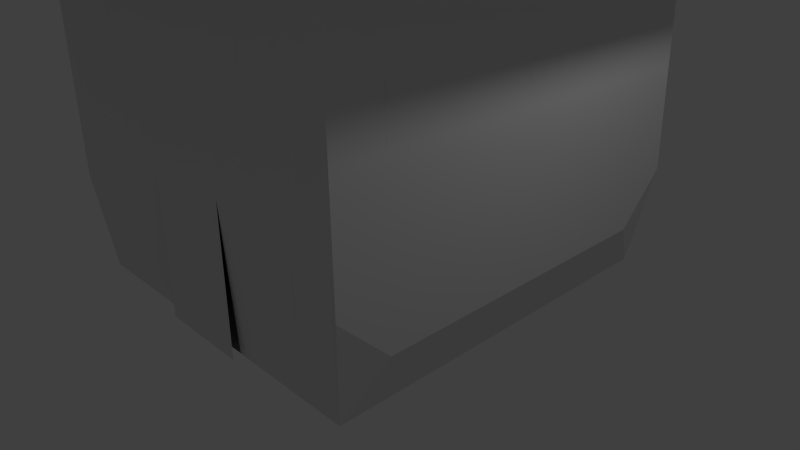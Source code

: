 # Source: house1.blend  (saved by Blender 2.72.0; exported with 4.5.12 LTS)
import bpy
from mathutils import Matrix  # noqa: F401  (used for matrix-valued properties, if any)

bpy.ops.wm.read_factory_settings(use_empty=True)
scene = bpy.context.scene
scene.name = 'Scene'

# ---- collections
col_collection_1 = bpy.data.collections.new('Collection 1'); scene.collection.children.link(col_collection_1)

# ---- materials (node trees are filled in below, after node groups)
mat_material = bpy.data.materials.new('Material')
mat_material.alpha_threshold = 0.0
mat_material.use_transparent_shadow = False
mat_material.roughness = 0.5
mat_material.line_color = (0.0, 0.0, 0.0, 1.0)

# ---- material node trees

# ---- world
world_world = bpy.data.worlds.new('World'); scene.world = world_world
world_world.color = (0.05088, 0.05088, 0.05088)
world_world.use_sun_shadow = False
world_world.sun_shadow_jitter_overblur = 0.0
world_world.cycles.sampling_method = 'MANUAL'
world_world.cycles.sample_map_resolution = 256

# ---- cameras
cam_camera = bpy.data.cameras.new('Camera')
cam_camera.clip_end = 100.0
cam_camera.lens = 35.0
cam_camera.sensor_width = 32.0
cam_camera.sensor_height = 18.0
cam_camera.ortho_scale = 7.314
cam_camera.dof.focus_distance = 0.0
cam_camera.dof.aperture_fstop = 128.0

# ---- lights
light_lamp = bpy.data.lights.new('Lamp', 'POINT')
light_lamp.transmission_factor = 0.0
light_lamp.cutoff_distance = 30.0
light_lamp.energy = 100.0
light_lamp.shadow_buffer_clip_start = 1.001
light_lamp.shadow_soft_size = 0.1
light_lamp.shadow_maximum_resolution = 0.006
light_lamp.use_absolute_resolution = True
light_lamp.cycles.use_multiple_importance_sampling = False

# ---- meshes
me_cube_002 = bpy.data.meshes.new('Cube.002')
me_cube_002.from_pydata([(-2.524, -2.427, 4.739), (-2.465, 2.462, 4.861), (2.344, 2.529, 4.974), (2.345, -2.499, 5.151), (-2.527, -2.426, 4.925), (-2.468, 2.463, 5.046), (2.345, 0.01492, 5.063), (-0.06203, 2.496, 5.01), (-0.09089, -2.462, 5.038), (-2.498, 0.01883, 4.986), (-0.07646, 0.01687, 7.689), (2.345, -1.242, 5.107), (-1.265, 2.48, 5.028), (-1.309, -2.444, 4.981), (-2.483, 1.241, 5.016), (2.344, 1.272, 5.018), (1.141, 2.512, 4.992), (1.127, -2.481, 5.095), (-2.512, -1.203, 4.955), (-0.08368, -1.223, 6.648), (-0.06925, 1.256, 6.634), (1.134, 0.01589, 5.685), (-1.287, 0.01785, 5.646), (-1.298, -1.213, 5.634), (1.131, -1.232, 5.71), (1.138, 1.264, 5.659), (-1.276, 1.249, 5.658), (3.34, 3.562, 4.433), (3.342, -3.534, 4.684), (-3.535, -3.43, 4.364), (-3.452, 3.47, 4.535), (3.341, 0.01411, 4.559), (-0.0561, 3.516, 4.484), (-0.09682, -3.482, 4.524), (-3.494, 0.01963, 4.45), (3.341, -1.76, 4.621), (-1.754, 3.493, 4.51), (-1.816, -3.456, 4.444), (-3.473, 1.745, 4.493), (3.34, 1.788, 4.496), (1.642, 3.539, 4.459), (1.622, -3.508, 4.604), (-3.514, -1.705, 4.407), (-2.495, 0.01776, 4.8), (-2.48, 1.24, 4.83), (-2.51, -1.204, 4.77), (-2.473, 1.851, 4.846), (-2.502, -0.5934, 4.785), (-2.487, 0.6289, 4.815), (-2.517, -1.816, 4.755)], [], [(1, 46, 44, 48, 43, 47, 45, 49, 0, 4, 18, 9, 14, 5), (23, 18, 4, 13), (24, 19, 8, 17), (25, 20, 10, 21), (26, 14, 9, 22), (19, 23, 13, 8), (10, 22, 23, 19), (22, 9, 18, 23), (11, 24, 17, 3), (6, 21, 24, 11), (21, 10, 19, 24), (15, 25, 21, 6), (2, 16, 25, 15), (16, 7, 20, 25), (20, 26, 22, 10), (7, 12, 26, 20), (12, 5, 14, 26), (11, 3, 28, 35), (18, 9, 34, 42), (3, 17, 41, 28), (7, 16, 40, 32), (2, 15, 39, 27), (8, 13, 37, 33), (6, 11, 35, 31), (14, 5, 30, 38), (5, 12, 36, 30), (4, 18, 42, 29), (17, 8, 33, 41), (16, 2, 27, 40), (15, 6, 31, 39), (9, 14, 38, 34), (12, 7, 32, 36), (4, 13, 37, 29)])
_uv = me_cube_002.uv_layers.new(name='UVMap')
_uv.uv.foreach_set('vector', [0.9119, 0.1079, 0.9119, 0.1748, 0.9119, 0.2417, 0.912, 0.3086, 0.912, 0.3755, 0.912, 0.4424, 0.912, 0.5092, 0.9121, 0.5761, 0.9121, 0.643, 0.9034, 0.6425, 0.9034, 0.5087, 0.9033, 0.3749, 0.9033, 0.2412, 0.9032, 0.1074, 0.7844, 0.5063, 0.9034, 0.5087, 0.9034, 0.6425, 0.814, 0.6425, 0.2759, 0.253, 0.1448, 0.2539, 0.2186, 0.1217, 0.304, 0.1177, 0.2791, 0.5261, 0.1468, 0.5251, 0.09723, 0.3874, 0.2775, 0.3895, 0.7867, 0.237, 0.9033, 0.2412, 0.9033, 0.3749, 0.7856, 0.3717, 0.6495, 0.5032, 0.7844, 0.5063, 0.814, 0.6425, 0.7246, 0.6425, 0.6016, 0.3652, 0.7856, 0.3717, 0.7844, 0.5063, 0.6495, 0.5032, 0.7856, 0.3717, 0.9033, 0.3749, 0.9034, 0.5087, 0.7844, 0.5063, 0.3915, 0.2513, 0.2759, 0.253, 0.304, 0.1177, 0.3893, 0.1137, 0.3937, 0.3889, 0.2775, 0.3895, 0.2759, 0.253, 0.3915, 0.2513, 0.2775, 0.3895, 0.09723, 0.3874, 0.1448, 0.2539, 0.2759, 0.253, 0.3959, 0.5264, 0.2791, 0.5261, 0.2775, 0.3895, 0.3937, 0.3889, 0.3981, 0.664, 0.3104, 0.664, 0.2791, 0.5261, 0.3959, 0.5264, 0.3104, 0.664, 0.2227, 0.664, 0.1468, 0.5251, 0.2791, 0.5261, 0.6541, 0.232, 0.7867, 0.237, 0.7856, 0.3717, 0.6016, 0.3652, 0.7338, 0.1002, 0.8185, 0.1038, 0.7867, 0.237, 0.6541, 0.232, 0.8185, 0.1038, 0.9032, 0.1074, 0.9033, 0.2412, 0.7867, 0.237, 0.3915, 0.2513, 0.3893, 0.1137, 0.4828, 0.0, 0.4859, 0.1942, 0.9034, 0.5087, 0.9033, 0.3749, 0.9999, 0.3776, 0.9999, 0.5664, 0.5457, 0.6425, 0.6352, 0.6425, 0.6214, 0.7552, 0.4952, 0.7552, 0.2227, 0.664, 0.3104, 0.664, 0.3714, 0.7766, 0.2476, 0.7766, 0.3981, 0.664, 0.3959, 0.5264, 0.4921, 0.5825, 0.4952, 0.7766, 0.7246, 0.6425, 0.814, 0.6425, 0.8738, 0.7552, 0.7476, 0.7552, 0.3937, 0.3889, 0.3915, 0.2513, 0.4859, 0.1942, 0.489, 0.3883, 0.9033, 0.2412, 0.9032, 0.1074, 0.9997, 0.0, 0.9998, 0.1888, 0.04724, 0.664, 0.135, 0.664, 0.1238, 0.7766, 0.0, 0.7766, 0.9034, 0.6425, 0.9034, 0.5087, 0.9999, 0.5664, 1.0, 0.7552, 0.6352, 0.6425, 0.7246, 0.6425, 0.7476, 0.7552, 0.6214, 0.7552, 0.3104, 0.664, 0.3981, 0.664, 0.4952, 0.7766, 0.3714, 0.7766, 0.3959, 0.5264, 0.3937, 0.3889, 0.489, 0.3883, 0.4921, 0.5825, 0.9033, 0.3749, 0.9033, 0.2412, 0.9998, 0.1888, 0.9999, 0.3776, 0.135, 0.664, 0.2227, 0.664, 0.2476, 0.7766, 0.1238, 0.7766, 0.4952, 0.8886, 0.4952, 0.7552, 0.5931, 0.8117, 0.5931, 1.0])
me_cube_002.materials.append(mat_material)
me_cube_002.use_remesh_preserve_volume = False
me_cube_002.use_remesh_preserve_attributes = False
me_cube_002.use_mirror_vertex_groups = False
me_cube_002.update()
me_cube_001 = bpy.data.meshes.new('Cube.001')
me_cube_001.from_pydata([(0.06608, -2.58, -0.04258), (2.414, -0.03078, 2.431), (-2.471, 0.01455, 2.368), (-0.04592, 2.505, 2.394), (2.416, -1.294, 2.454), (2.412, 1.233, 2.407), (2.447, -0.0531, 1.207), (2.381, -0.008465, 3.654), (-1.225, -2.503, 2.369), (1.203, -2.54, 2.441), (0.02758, -2.551, 1.181), (-2.486, 1.264, 2.386), (-2.455, -1.235, 2.35), (-2.458, 0.01294, 1.152), (-2.483, 0.01616, 3.584), (-1.274, 2.51, 2.399), (1.182, 2.501, 2.389), (-0.0525, 2.5, 3.609), (-0.03934, 2.51, 1.178), (2.382, -1.269, 3.688), (-1.266, -2.474, 3.582), (-2.483, 1.252, 3.608), (-1.28, 2.525, 1.176), (2.449, -1.32, 1.22), (2.444, 1.214, 1.194), (2.38, 1.252, 3.62), (-1.185, -2.532, 1.155), (1.24, -2.569, 1.207), (1.167, -2.511, 3.675), (-2.489, 1.277, 1.163), (-2.428, -1.251, 1.141), (-2.482, -1.22, 3.56), (-1.268, 2.494, 3.621), (1.163, 2.506, 3.598), (1.201, 2.496, 1.18), (0.6712, -2.589, -0.03468), (2.417, -1.926, 2.466), (2.413, 0.601, 2.419), (2.463, -0.06425, 0.5958), (2.397, -0.01962, 3.042), (-1.832, -2.494, 2.351), (0.04683, -2.565, 0.5693), (-2.494, 1.889, 2.395), (-2.463, -0.6104, 2.359), (-2.452, 0.01214, 0.5439), (-2.477, 0.01535, 2.976), (-1.888, 2.512, 2.401), (0.568, 2.503, 2.391), (-0.04263, 2.508, 1.786), (-0.5391, -2.571, -0.05049), (2.415, -0.6626, 2.442), (2.411, 1.865, 2.396), (2.43, -0.04194, 1.819), (1.81, -2.549, 2.459), (0.008327, -2.536, 1.793), (-2.478, 0.6395, 2.377), (-2.447, -1.86, 2.341), (-2.465, 0.01375, 1.76), (-0.6599, 2.508, 2.396), (1.796, 2.499, 2.386), (-0.04921, 2.503, 3.001), (-0.03606, 2.513, 0.5704), (2.382, -1.899, 3.705), (2.381, -0.6386, 3.671), (2.399, -1.282, 3.071), (-1.874, -2.465, 3.559), (-1.245, -2.489, 2.976), (-2.483, 1.87, 3.62), (-2.483, 0.6342, 3.596), (-2.485, 1.258, 2.997), (-1.9, 2.533, 1.176), (-0.6595, 2.518, 1.177), (-1.277, 2.518, 1.787), (-1.283, 2.533, 0.5654), (2.451, -1.954, 1.227), (2.448, -0.6866, 1.214), (2.466, -1.333, 0.6035), (2.433, -1.307, 1.837), (2.445, 0.5804, 1.201), (2.443, 1.847, 1.188), (2.46, 1.204, 0.5881), (2.428, 1.223, 1.801), (2.38, 0.6217, 3.637), (2.379, 1.882, 3.603), (2.396, 1.242, 3.014), (-1.791, -2.523, 1.142), (-0.5786, -2.542, 1.168), (-1.164, -2.547, 0.5484), (-1.205, -2.518, 1.762), (0.6337, -2.56, 1.194), (1.846, -2.578, 1.22), (1.258, -2.583, 0.5903), (1.222, -2.554, 1.824), (1.775, -2.52, 3.699), (1.185, -2.525, 3.058), (-2.505, 1.908, 1.169), (-2.474, 0.6447, 1.158), (-2.491, 1.283, 0.5522), (-2.488, 1.27, 1.775), (-2.443, -0.6189, 1.146), (-2.412, -1.882, 1.135), (-2.414, -1.258, 0.5357), (-2.441, -1.243, 1.745), (-2.482, -0.6019, 3.572), (-2.482, -1.838, 3.548), (-2.469, -1.228, 2.955), (-1.876, 2.491, 3.626), (-0.6603, 2.497, 3.615), (-1.271, 2.502, 3.01), (0.5553, 2.503, 3.603), (1.771, 2.509, 3.592), (1.172, 2.503, 2.993), (0.5808, 2.503, 1.179), (1.821, 2.488, 1.181), (1.191, 2.498, 1.784), (1.21, 2.493, 0.5754), (-1.906, 2.543, 0.5629), (2.434, -1.94, 1.846), (2.429, 0.5907, 1.81), (-1.812, -2.509, 1.746), (0.615, -2.545, 1.809), (-2.499, 1.899, 1.782), (-2.453, -0.6146, 1.753), (-1.882, 2.502, 3.014), (0.5616, 2.503, 2.997), (0.5872, 2.503, 0.5729), (2.4, -1.912, 3.085), (2.398, -0.6506, 3.057), (-1.853, -2.48, 2.955), (-2.489, 1.88, 3.007), (-2.481, 0.6368, 2.986), (-1.894, 2.522, 1.788), (-0.6597, 2.513, 1.787), (-0.6593, 2.523, 0.5679), (2.468, -1.967, 0.6073), (2.465, -0.6986, 0.5996), (2.431, -0.6746, 1.828), (2.462, 0.5701, 0.5919), (2.459, 1.839, 0.5842), (2.427, 1.856, 1.792), (2.396, 0.6113, 3.028), (2.395, 1.873, 2.999), (-1.77, -2.538, 0.538), (-0.5588, -2.556, 0.5589), (-0.5983, -2.527, 1.778), (0.6525, -2.574, 0.5798), (1.864, -2.592, 0.6007), (1.828, -2.563, 1.84), (1.793, -2.534, 3.079), (-2.51, 1.918, 0.5563), (-2.472, 0.6474, 0.5481), (-2.476, 0.6421, 1.767), (-2.433, -0.6231, 0.5398), (-2.395, -1.894, 0.5316), (-2.43, -1.871, 1.738), (-2.473, -0.6061, 2.966), (-2.465, -1.849, 2.945), (-0.6601, 2.502, 3.006), (1.783, 2.504, 2.989), (0.5744, 2.503, 1.785), (1.809, 2.493, 1.784), (1.834, 2.483, 0.5779)], [], [(124, 47, 3, 60), (130, 68, 21, 69), (138, 79, 24, 80), (141, 83, 25, 84), (145, 89, 10, 41), (146, 90, 27, 91), (148, 93, 28, 94), (150, 96, 29, 97), (152, 99, 13, 44), (153, 100, 30, 101), (155, 103, 14, 45), (156, 104, 31, 105), (158, 59, 16, 111), (159, 112, 18, 48), (160, 113, 34, 114), (22, 73, 116, 70), (23, 77, 117, 74), (24, 81, 118, 78), (26, 88, 119, 85), (89, 120, 54, 10), (29, 98, 121, 95), (99, 122, 57, 13), (32, 108, 123, 106), (108, 15, 46, 123), (109, 124, 60, 17), (112, 125, 61, 18), (4, 64, 126, 36), (64, 19, 62, 126), (1, 39, 127, 50), (39, 7, 63, 127), (8, 66, 128, 40), (66, 20, 65, 128), (11, 69, 129, 42), (69, 21, 67, 129), (55, 130, 69, 11), (72, 22, 70, 131), (48, 18, 71, 132), (18, 61, 133, 71), (76, 23, 74, 134), (38, 6, 75, 135), (6, 52, 136, 75), (80, 24, 78, 137), (79, 139, 81, 24), (5, 84, 140, 37), (84, 25, 82, 140), (51, 141, 84, 5), (87, 26, 85, 142), (0, 41, 143, 49), (41, 10, 86, 143), (10, 54, 144, 86), (35, 145, 41, 0), (90, 147, 92, 27), (53, 148, 94, 9), (97, 29, 95, 149), (96, 151, 98, 29), (100, 154, 102, 30), (43, 155, 45, 2), (56, 156, 105, 12), (17, 60, 157, 107), (60, 3, 58, 157), (110, 158, 111, 33), (113, 161, 115, 34)])
_uv = me_cube_001.uv_layers.new(name='UVMap')
_uv.uv.foreach_set('vector', [0.3304, 0.5082, 0.4401, 0.5064, 0.4401, 0.6289, 0.3301, 0.63, 0.552, 0.001388, 0.6623, 0.002776, 0.6627, 0.126, 0.5521, 0.1253, 0.4382, 0.5064, 0.3289, 0.5064, 0.3294, 0.3801, 0.4391, 0.3799, 0.5513, 0.5053, 0.442, 0.5048, 0.4411, 0.3791, 0.5508, 0.3795, 0.2196, 0.1226, 0.2196, 0.2452, 0.1099, 0.2464, 0.11, 0.1243, 0.4395, 0.7523, 0.4395, 0.876, 0.3298, 0.8769, 0.3299, 0.7537, 0.2197, 0.876, 0.2196, 0.7523, 0.3297, 0.7533, 0.3297, 0.8765, 0.4413, 0.2534, 0.331, 0.2532, 0.3308, 0.1271, 0.4413, 0.1267, 0.7749, 0.497, 0.7755, 0.376, 0.8899, 0.3747, 0.8899, 0.496, 0.0, 0.861, 0.0006378, 0.7406, 0.115, 0.7378, 0.115, 0.8585, 0.778, 0.1235, 0.7787, 0.00256, 0.8905, 0.0, 0.8905, 0.1213, 0.776, 0.6302, 0.7766, 0.5098, 0.8884, 0.5058, 0.8884, 0.6265, 0.8887, 0.8708, 0.8881, 0.7505, 0.9992, 0.7529, 0.9992, 0.8735, 0.4413, 0.5074, 0.551, 0.5066, 0.5507, 0.6303, 0.4407, 0.6305, 0.6618, 0.9919, 0.6612, 0.8717, 0.7734, 0.8735, 0.7734, 0.994, 0.8881, 0.8724, 0.8881, 0.9942, 0.7754, 0.9953, 0.7759, 0.8732, 0.1148, 0.4941, 0.1148, 0.6172, 0.000284, 0.6164, 0.000142, 0.4928, 0.3294, 0.3801, 0.2196, 0.3803, 0.2196, 0.2541, 0.3299, 0.2538, 0.9982, 0.6269, 0.9982, 0.7481, 0.8884, 0.749, 0.8885, 0.6284, 0.2196, 0.2452, 0.2196, 0.3679, 0.1098, 0.3685, 0.1099, 0.2464, 0.3308, 0.1271, 0.2202, 0.1276, 0.2196, 0.002225, 0.3305, 0.001112, 0.7755, 0.376, 0.7762, 0.2551, 0.8899, 0.2534, 0.8899, 0.3747, 0.4411, 0.9988, 0.4406, 0.877, 0.5511, 0.8766, 0.5511, 0.9988, 0.4406, 0.877, 0.4401, 0.7551, 0.5512, 0.7544, 0.5511, 0.8766, 0.2208, 0.5099, 0.3304, 0.5082, 0.3301, 0.63, 0.2202, 0.6311, 0.551, 0.5066, 0.6606, 0.5058, 0.6606, 0.6301, 0.5507, 0.6303, 0.6606, 0.5002, 0.6607, 0.3771, 0.7749, 0.3771, 0.7749, 0.5007, 0.6607, 0.3771, 0.6609, 0.254, 0.7749, 0.2534, 0.7749, 0.3771, 0.6631, 0.245, 0.6632, 0.123, 0.7774, 0.1226, 0.7774, 0.2451, 0.6632, 0.123, 0.6634, 0.0009213, 0.7774, 0.0, 0.7774, 0.1226, 1.0, 0.2534, 1.0, 0.3746, 0.89, 0.3745, 0.8901, 0.2539, 1.0, 0.3746, 1.0, 0.4957, 0.8899, 0.4951, 0.89, 0.3745, 0.4415, 0.1246, 0.5521, 0.1253, 0.5522, 0.2493, 0.4413, 0.2493, 0.5521, 0.1253, 0.6627, 0.126, 0.6631, 0.2493, 0.5522, 0.2493, 0.4417, 0.0, 0.552, 0.001388, 0.5521, 0.1253, 0.4415, 0.1246, 0.8881, 0.7505, 0.8881, 0.8724, 0.7759, 0.8732, 0.7765, 0.751, 0.4407, 0.6305, 0.5507, 0.6303, 0.5504, 0.754, 0.4401, 0.7535, 0.5507, 0.6303, 0.6606, 0.6301, 0.6606, 0.7544, 0.5504, 0.754, 0.1148, 0.371, 0.1148, 0.4941, 0.000142, 0.4928, 0.0, 0.3691, 0.7754, 0.5074, 0.7754, 0.6294, 0.6608, 0.6284, 0.6606, 0.5058, 0.7754, 0.6294, 0.7754, 0.7515, 0.6609, 0.751, 0.6608, 0.6284, 0.4391, 0.3799, 0.3294, 0.3801, 0.3299, 0.2538, 0.4401, 0.2534, 0.3289, 0.5064, 0.2196, 0.5064, 0.2196, 0.3803, 0.3294, 0.3801, 0.6606, 0.3798, 0.5508, 0.3795, 0.5503, 0.2536, 0.6606, 0.2538, 0.5508, 0.3795, 0.4411, 0.3791, 0.4401, 0.2534, 0.5503, 0.2536, 0.6606, 0.5058, 0.5513, 0.5053, 0.5508, 0.3795, 0.6606, 0.3798, 0.9982, 0.5058, 0.9982, 0.6269, 0.8885, 0.6284, 0.8886, 0.5078, 0.1101, 0.002149, 0.11, 0.1243, 0.0004126, 0.1259, 0.0006188, 0.004298, 0.11, 0.1243, 0.1099, 0.2464, 0.0002063, 0.2475, 0.0004126, 0.1259, 0.1099, 0.2464, 0.1098, 0.3685, 0.0, 0.3691, 0.0002063, 0.2475, 0.2196, 0.0, 0.2196, 0.1226, 0.11, 0.1243, 0.1101, 0.002149, 0.4395, 0.876, 0.4395, 0.9996, 0.3297, 1.0, 0.3298, 0.8769, 0.2198, 0.9996, 0.2197, 0.876, 0.3297, 0.8765, 0.3297, 0.9996, 0.4413, 0.1267, 0.3308, 0.1271, 0.3305, 0.001112, 0.4413, 0.0, 0.331, 0.2532, 0.2207, 0.2529, 0.2202, 0.1276, 0.3308, 0.1271, 0.0006378, 0.7406, 0.001275, 0.6203, 0.115, 0.6172, 0.115, 0.7378, 0.7774, 0.2445, 0.778, 0.1235, 0.8905, 0.1213, 0.8905, 0.2425, 0.7754, 0.7505, 0.776, 0.6302, 0.8884, 0.6265, 0.8884, 0.7471, 0.2202, 0.6311, 0.3301, 0.63, 0.3298, 0.7518, 0.2196, 0.7523, 0.3301, 0.63, 0.4401, 0.6289, 0.4401, 0.7513, 0.3298, 0.7518, 0.8893, 0.991, 0.8887, 0.8708, 0.9992, 0.8735, 0.9992, 0.994, 0.6612, 0.8717, 0.6606, 0.7515, 0.7734, 0.7529, 0.7734, 0.8735])
me_cube_001.materials.append(mat_material)
me_cube_001.use_remesh_preserve_volume = False
me_cube_001.use_remesh_preserve_attributes = False
me_cube_001.use_mirror_vertex_groups = False
me_cube_001.update()
me_cube = bpy.data.meshes.new('Cube')
me_cube.from_pydata([(2.291, 2.217, -0.02229), (2.304, -2.487, -0.01318), (-2.177, -2.42, -0.07173), (-2.347, 2.31, -0.05298), (-2.524, -2.427, 4.739), (-2.465, 2.462, 4.861), (2.344, 2.529, 4.974), (2.345, -2.499, 5.151), (-2.527, -2.426, 4.925), (-2.468, 2.463, 5.046), (-2.495, 0.01776, 4.8), (2.414, -0.03078, 2.431), (-2.471, 0.01455, 2.368), (2.379, 2.512, 3.586), (2.383, -2.529, 3.722), (-2.482, -2.456, 3.536), (-2.484, 2.488, 3.632), (2.441, 2.481, 1.182), (2.452, -2.587, 1.233), (-2.397, -2.514, 1.129), (-2.52, 2.54, 1.175), (2.416, -1.294, 2.454), (2.447, -0.0531, 1.207), (2.381, -0.008465, 3.654), (-1.225, -2.503, 2.369), (1.203, -2.54, 2.441), (-2.455, -1.235, 2.35), (-2.458, 0.01294, 1.152), (-2.483, 0.01616, 3.584), (-1.274, 2.51, 2.399), (1.182, 2.501, 2.389), (2.382, -1.269, 3.688), (-1.266, -2.474, 3.582), (-1.28, 2.525, 1.176), (2.449, -1.32, 1.22), (1.167, -2.511, 3.675), (-2.428, -1.251, 1.141), (-2.482, -1.22, 3.56), (-1.268, 2.494, 3.621), (1.163, 2.506, 3.598), (1.201, 2.496, 1.18), (0.6238, -2.462, -0.03513), (2.435, -2.572, 1.855), (2.417, -1.926, 2.466), (2.413, 0.601, 2.419), (2.463, -0.06425, 0.5958), (-1.832, -2.494, 2.351), (-2.494, 1.889, 2.395), (-2.463, -0.6104, 2.359), (-2.452, 0.01214, 0.5439), (-1.888, 2.512, 2.401), (0.568, 2.503, 2.391), (-0.4966, -2.445, -0.04977), (2.415, -0.6626, 2.442), (2.411, 1.865, 2.396), (2.43, -0.04194, 1.819), (1.81, -2.549, 2.459), (-2.478, 0.6395, 2.377), (-2.447, -1.86, 2.341), (-2.465, 0.01375, 1.76), (-0.6599, 2.508, 2.396), (1.796, 2.499, 2.386), (2.382, -1.899, 3.705), (2.381, -0.6386, 3.671), (-1.874, -2.465, 3.559), (-2.483, 1.87, 3.62), (-2.483, 0.6342, 3.596), (-1.9, 2.533, 1.176), (-0.6595, 2.518, 1.177), (-1.277, 2.518, 1.787), (-1.283, 2.533, 0.5654), (2.451, -1.954, 1.227), (2.448, -0.6866, 1.214), (2.466, -1.333, 0.6035), (2.433, -1.307, 1.837), (2.445, 0.5804, 1.201), (2.443, 1.847, 1.188), (2.38, 0.6217, 3.637), (2.379, 1.882, 3.603), (-1.791, -2.523, 1.142), (-1.164, -2.547, 0.5484), (-1.205, -2.518, 1.762), (1.258, -2.583, 0.5903), (1.222, -2.554, 1.824), (1.775, -2.52, 3.699), (-2.474, 0.6447, 1.158), (-2.443, -0.6189, 1.146), (-2.414, -1.258, 0.5357), (-2.441, -1.243, 1.745), (-2.482, -0.6019, 3.572), (-2.482, -1.838, 3.548), (-1.876, 2.491, 3.626), (-0.6603, 2.497, 3.615), (0.5553, 2.503, 3.603), (1.771, 2.509, 3.592), (0.5808, 2.503, 1.179), (1.821, 2.488, 1.181), (1.191, 2.498, 1.784), (1.21, 2.493, 0.5754), (-1.906, 2.543, 0.5629), (2.434, -1.94, 1.846), (2.429, 0.5907, 1.81), (-1.812, -2.509, 1.746), (0.615, -2.545, 1.809), (-2.499, 1.899, 1.782), (-2.453, -0.6146, 1.753), (0.5872, 2.503, 0.5729), (-1.894, 2.522, 1.788), (-0.6597, 2.513, 1.787), (-0.6593, 2.523, 0.5679), (2.468, -1.967, 0.6073), (2.465, -0.6986, 0.5996), (2.431, -0.6746, 1.828), (2.462, 0.5701, 0.5919), (2.459, 1.839, 0.5842), (2.427, 1.856, 1.792), (-1.77, -2.538, 0.538), (-0.5983, -2.527, 1.778), (1.864, -2.592, 0.6007), (1.828, -2.563, 1.84), (-2.51, 1.918, 0.5563), (-2.472, 0.6474, 0.5481), (-2.476, 0.6421, 1.767), (-2.433, -0.6231, 0.5398), (-2.395, -1.894, 0.5316), (-2.43, -1.871, 1.738), (0.5744, 2.503, 1.785), (1.809, 2.493, 1.784), (1.834, 2.483, 0.5779)], [], [(0, 3, 20, 67, 99, 70, 33, 68, 109, 106, 95, 40, 98, 128, 96, 17), (4, 15, 64, 32, 24, 81, 80, 116, 79, 19, 2, 52, 117, 103, 41, 1, 18, 42, 119, 118, 82, 83, 25, 35), (4, 10, 28, 89, 48, 26, 37, 90, 15), (1, 41, 52, 2, 3, 0), (19, 79, 102, 81, 24, 46, 64, 15), (113, 75, 22, 45, 111, 72, 34, 73, 110, 71, 18, 1, 0, 17, 76, 114), (126, 108, 68, 33, 69, 107, 67, 20, 16, 91, 50, 29, 38, 92, 60, 51, 93, 39, 30, 61, 94, 13, 17, 96, 127, 97, 40, 95), (13, 78, 54, 44, 77, 23, 11, 53, 63, 31, 21, 43, 62, 14, 42, 18, 71, 100, 74, 34, 72, 112, 55, 22, 75, 101, 115, 76, 17), (39, 93, 92, 38, 91, 16, 5, 9, 6, 13, 94), (6, 7, 14, 62, 31, 63, 23, 77, 78, 13), (4, 35, 84, 56, 25, 83, 119, 42, 14, 7, 8), (88, 26, 48, 12, 28, 10, 5, 16, 65, 66, 57, 122, 85, 27, 59, 105, 86, 36), (120, 104, 122, 57, 47, 65, 16, 20, 3, 2, 19, 15, 90, 58, 26, 88, 125, 124, 87, 36, 86, 123, 49, 27, 85, 121)])
_uv = me_cube.uv_layers.new(name='UVMap')
_uv.uv.foreach_set('vector', [0.3565, 0.008423, 0.6745, 0.0, 0.6876, 0.121, 0.645, 0.1219, 0.6449, 0.06241, 0.6022, 0.0634, 0.6025, 0.1227, 0.56, 0.1236, 0.5594, 0.0644, 0.474, 0.06639, 0.475, 0.1253, 0.4325, 0.1261, 0.4313, 0.06738, 0.3885, 0.06838, 0.39, 0.127, 0.3474, 0.1278, 0.3474, 0.9729, 0.3481, 0.8555, 0.3898, 0.8561, 0.4316, 0.8567, 0.4321, 0.7382, 0.4323, 0.679, 0.4328, 0.5606, 0.3913, 0.5612, 0.391, 0.6201, 0.3494, 0.6205, 0.3621, 0.5029, 0.4774, 0.5005, 0.4739, 0.6789, 0.5571, 0.6787, 0.5542, 0.499, 0.6694, 0.4966, 0.682, 0.6176, 0.682, 0.6783, 0.6404, 0.6784, 0.6405, 0.5575, 0.599, 0.5581, 0.5988, 0.6786, 0.5987, 0.7388, 0.5984, 0.8592, 0.3357, 0.5195, 0.3362, 0.758, 0.2529, 0.7553, 0.253, 0.695, 0.1699, 0.6916, 0.1701, 0.6307, 0.253, 0.6347, 0.2531, 0.5744, 0.2532, 0.5141, 1.0, 0.9658, 0.8848, 0.9628, 0.808, 0.9609, 0.6927, 0.958, 0.682, 0.4966, 1.0, 0.507, 0.3494, 0.6205, 0.391, 0.6201, 0.3907, 0.6791, 0.4323, 0.679, 0.4321, 0.7382, 0.3904, 0.7381, 0.3898, 0.8561, 0.3481, 0.8555, 0.1301, 0.437, 0.1303, 0.3777, 0.1737, 0.3785, 0.1735, 0.4381, 0.217, 0.4391, 0.2171, 0.3793, 0.2606, 0.38, 0.2605, 0.4401, 0.304, 0.4411, 0.304, 0.3808, 0.3474, 0.3816, 0.3386, 0.5034, 0.01622, 0.4939, 0.0, 0.3754, 0.04343, 0.3762, 0.04309, 0.435, 0.476, 0.1842, 0.5606, 0.1827, 0.56, 0.1236, 0.6025, 0.1227, 0.6029, 0.182, 0.6452, 0.1813, 0.645, 0.1219, 0.6876, 0.121, 0.6873, 0.3594, 0.6456, 0.3597, 0.6453, 0.2408, 0.6032, 0.2413, 0.604, 0.3599, 0.5623, 0.3602, 0.5612, 0.2419, 0.477, 0.243, 0.479, 0.3608, 0.4373, 0.3611, 0.4349, 0.2436, 0.3928, 0.2442, 0.3956, 0.3614, 0.354, 0.3617, 0.3474, 0.1278, 0.39, 0.127, 0.3914, 0.1856, 0.4337, 0.1849, 0.4325, 0.1261, 0.475, 0.1253, 0.001571, 0.1413, 0.04479, 0.1411, 0.04411, 0.2586, 0.1308, 0.2591, 0.1312, 0.1405, 0.1744, 0.1403, 0.1741, 0.2594, 0.2174, 0.2596, 0.2176, 0.14, 0.2609, 0.1397, 0.2607, 0.2599, 0.304, 0.2601, 0.3041, 0.1395, 0.3473, 0.1392, 0.3474, 0.321, 0.3474, 0.3816, 0.304, 0.3808, 0.304, 0.3205, 0.2606, 0.32, 0.2606, 0.38, 0.2171, 0.3793, 0.2173, 0.3195, 0.1739, 0.3189, 0.1737, 0.3785, 0.1303, 0.3777, 0.1305, 0.3184, 0.04377, 0.3174, 0.04343, 0.3762, 0.0, 0.3754, 0.4373, 0.3611, 0.479, 0.3608, 0.5623, 0.3602, 0.604, 0.3599, 0.6456, 0.3597, 0.6873, 0.3594, 0.6872, 0.4786, 0.6875, 0.4966, 0.3576, 0.4966, 0.354, 0.3617, 0.3956, 0.3614, 0.002569, 0.006193, 0.3474, 0.0, 0.3473, 0.1392, 0.3041, 0.1395, 0.2609, 0.1397, 0.2176, 0.14, 0.1744, 0.1403, 0.1312, 0.1405, 0.04479, 0.1411, 0.001571, 0.1413, 0.3474, 0.9729, 0.5984, 0.8592, 0.6402, 0.8599, 0.6403, 0.7389, 0.5987, 0.7388, 0.5988, 0.6786, 0.6404, 0.6784, 0.682, 0.6783, 0.6819, 0.8605, 0.682, 1.0, 0.3476, 0.991, 0.1287, 0.6286, 0.1701, 0.6307, 0.1699, 0.6916, 0.1696, 0.7526, 0.2529, 0.7553, 0.3362, 0.758, 0.3366, 0.9964, 0.2525, 0.9964, 0.2526, 0.9361, 0.2528, 0.8156, 0.1693, 0.8135, 0.1275, 0.8125, 0.08576, 0.8115, 0.08626, 0.7499, 0.1279, 0.7512, 0.1283, 0.6899, 0.08676, 0.6883, 0.08725, 0.6266, 0.04281, 0.9345, 0.1267, 0.9351, 0.1275, 0.8125, 0.1693, 0.8135, 0.1687, 0.9355, 0.2526, 0.9361, 0.2525, 0.9964, 0.08427, 0.9964, 0.0, 0.9713, 0.005185, 0.5099, 0.08825, 0.5034, 0.2532, 0.5141, 0.2531, 0.5744, 0.1704, 0.5697, 0.1701, 0.6307, 0.1287, 0.6286, 0.1291, 0.5673, 0.04641, 0.5626, 0.04581, 0.6246, 0.08725, 0.6266, 0.08676, 0.6883, 0.04521, 0.6866, 0.04461, 0.7486, 0.08626, 0.7499, 0.08576, 0.8115, 0.04401, 0.8105])
me_cube.materials.append(mat_material)
me_cube.use_remesh_preserve_volume = False
me_cube.use_remesh_preserve_attributes = False
me_cube.use_mirror_vertex_groups = False
me_cube.update()

# ---- objects
ob_cube_002 = bpy.data.objects.new('Cube.002', me_cube_002)
ob_cube_001 = bpy.data.objects.new('Cube.001', me_cube_001)
ob_cube = bpy.data.objects.new('Cube', me_cube)
ob_lamp = bpy.data.objects.new('Lamp', light_lamp)
ob_camera = bpy.data.objects.new('Camera', cam_camera)

# ---- transforms, parenting, visibility, modifiers, constraints
ob_cube_002.location = (0.0, 0.0, 0.0)
ob_cube_002.lock_rotations_4d = False
ob_cube_002.empty_display_type = 'ARROWS'
ob_cube_002.lineart.crease_threshold = 0.0
ob_cube_001.location = (0.0, 0.0, 0.0)
ob_cube_001.lock_rotations_4d = False
ob_cube_001.empty_display_type = 'ARROWS'
ob_cube_001.lineart.crease_threshold = 0.0
ob_cube.location = (0.0, 0.0, 0.0)
ob_cube.lock_rotations_4d = False
ob_cube.empty_display_type = 'ARROWS'
ob_cube.lineart.crease_threshold = 0.0
ob_lamp.location = (4.076, 1.005, 5.904)
ob_lamp.rotation_euler = (0.6503, 0.05522, 1.866)
ob_lamp.lock_rotations_4d = False
ob_lamp.empty_display_type = 'ARROWS'
ob_lamp.color = (0.0, 0.0, 0.0, 0.0)
ob_lamp.lineart.crease_threshold = 0.0
ob_camera.location = (7.481, -6.508, 5.344)
ob_camera.rotation_euler = (1.109, 0.01082, 0.8149)
ob_camera.lock_rotations_4d = False
ob_camera.empty_display_type = 'ARROWS'
ob_camera.color = (0.0, 0.0, 0.0, 0.0)
ob_camera.display_type = 'WIRE'
ob_camera.lineart.crease_threshold = 0.0

# ---- collection membership
col_collection_1.objects.link(ob_cube_002)
col_collection_1.objects.link(ob_cube_001)
col_collection_1.objects.link(ob_cube)
col_collection_1.objects.link(ob_lamp)
col_collection_1.objects.link(ob_camera)

# ---- scene / render settings (as saved in the file)
scene.camera = ob_camera
scene.frame_start = 1; scene.frame_end = 250; scene.frame_set(1)
scene.render.engine = 'BLENDER_EEVEE_NEXT'
scene.render.resolution_percentage = 50
scene.render.dither_intensity = 0.0
scene.cycles.use_denoising = False
scene.cycles.samples = 10
scene.cycles.sampling_pattern = 'TABULATED_SOBOL'
scene.cycles.light_sampling_threshold = 0.0
scene.cycles.use_adaptive_sampling = False
scene.cycles.use_light_tree = False
scene.cycles.blur_glossy = 0.0
scene.cycles.pixel_filter_type = 'GAUSSIAN'
scene.cycles.sample_clamp_indirect = 0.0
scene.view_settings.view_transform = 'Standard'
bpy.context.view_layer.update()
